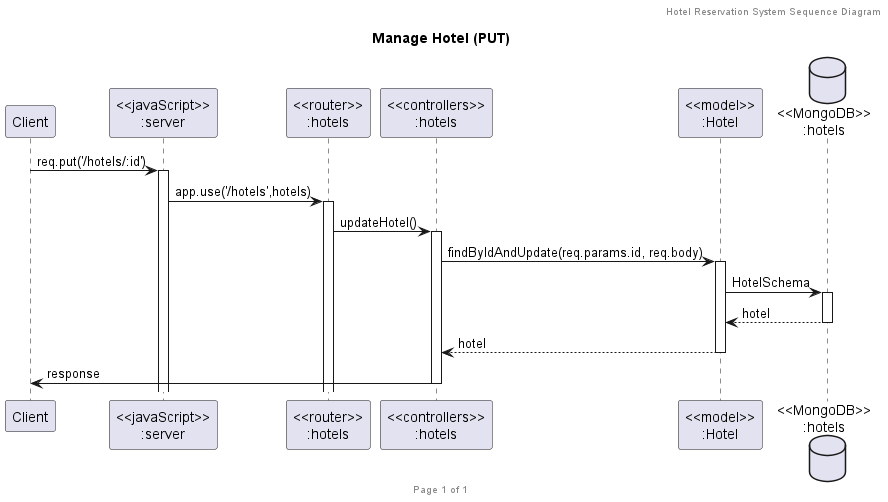

The diagram above was rendered by PlantUML. Its source (embedded in the PNG):
@startuml Manage Hotel (PUT)

header Hotel Reservation System Sequence Diagram
footer Page %page% of %lastpage%
title "Manage Hotel (PUT)"

participant "Client" as client
participant "<<javaScript>>\n:server" as server
participant "<<router>>\n:hotels" as routerHotels
participant "<<controllers>>\n:hotels" as controllersHotels
participant "<<model>>\n:Hotel" as modelHotel
database "<<MongoDB>>\n:hotels" as HotelsDatabase

client->server ++:req.put('/hotels/:id')
server->routerHotels ++:app.use('/hotels',hotels)
routerHotels -> controllersHotels ++:updateHotel()
controllersHotels->modelHotel ++:findByIdAndUpdate(req.params.id, req.body)
modelHotel ->HotelsDatabase ++: HotelSchema
HotelsDatabase --> modelHotel --: hotel
controllersHotels <-- modelHotel --:hotel
controllersHotels->client --:response

@enduml